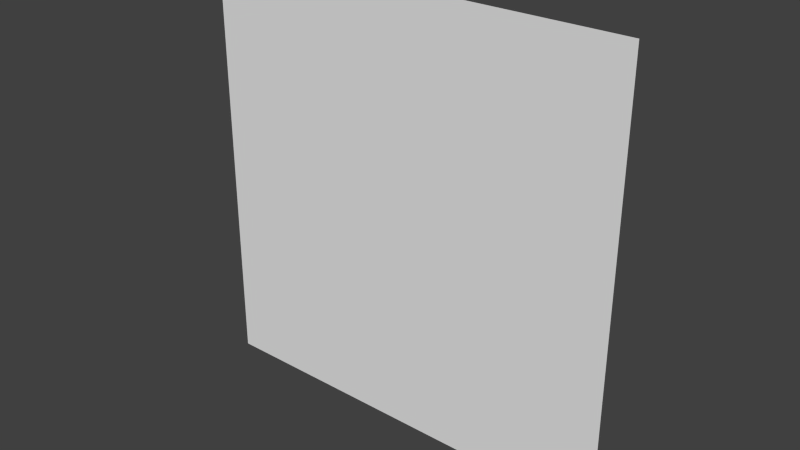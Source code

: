 # Source: rectangle.blend  (saved by Blender 2.69.0; exported with 4.5.12 LTS)
import bpy
from mathutils import Matrix  # noqa: F401  (used for matrix-valued properties, if any)

bpy.ops.wm.read_factory_settings(use_empty=True)
scene = bpy.context.scene
scene.name = 'Scene'

# ---- collections
col_collection_1 = bpy.data.collections.new('Collection 1'); scene.collection.children.link(col_collection_1)

# ---- materials (node trees are filled in below, after node groups)
mat_material = bpy.data.materials.new('Material')
mat_material.alpha_threshold = 0.0
mat_material.use_transparent_shadow = False
mat_material.roughness = 0.5
mat_material.line_color = (0.0, 0.0, 0.0, 1.0)

# ---- material node trees

# ---- world
world_world = bpy.data.worlds.new('World'); scene.world = world_world
world_world.color = (0.05088, 0.05088, 0.05088)
world_world.use_sun_shadow = False
world_world.sun_shadow_jitter_overblur = 0.0
world_world.cycles.sampling_method = 'MANUAL'
world_world.cycles.sample_map_resolution = 256

# ---- meshes
me_cube = bpy.data.meshes.new('Cube')
me_cube.from_pydata([(1.0, 5.96e-07, -1.0), (-1.0, 5.96e-07, -1.0), (1.0, -5.96e-07, 1.0), (-1.0, -5.96e-07, 1.0)], [], [(1, 0, 2, 3)])
_uv = me_cube.uv_layers.new(name='UVMap')
_uv.uv.foreach_set('vector', [0.0, 0.0, 1.0, 0.0, 1.0, 1.0, 0.0, 1.0])
me_cube.materials.append(mat_material)
me_cube.use_remesh_preserve_volume = False
me_cube.use_remesh_preserve_attributes = False
me_cube.use_mirror_vertex_groups = False
me_cube.update()

# ---- objects
ob_cube = bpy.data.objects.new('Cube', me_cube)

# ---- transforms, parenting, visibility, modifiers, constraints
ob_cube.location = (0.0, 0.0, 0.0)
ob_cube.lock_rotations_4d = False
ob_cube.empty_display_type = 'ARROWS'
ob_cube.lineart.crease_threshold = 0.0

# ---- collection membership
col_collection_1.objects.link(ob_cube)

# ---- scene / render settings (as saved in the file)
scene.frame_start = 1; scene.frame_end = 250; scene.frame_set(1)
scene.render.engine = 'BLENDER_EEVEE_NEXT'
scene.render.image_settings.compression = 90
scene.render.resolution_percentage = 50
scene.render.dither_intensity = 0.0
scene.cycles.use_denoising = False
scene.cycles.samples = 10
scene.cycles.sampling_pattern = 'TABULATED_SOBOL'
scene.cycles.light_sampling_threshold = 0.0
scene.cycles.use_adaptive_sampling = False
scene.cycles.use_light_tree = False
scene.cycles.blur_glossy = 0.0
scene.cycles.volume_bounces = 1
scene.cycles.pixel_filter_type = 'GAUSSIAN'
scene.cycles.sample_clamp_indirect = 0.0
scene.view_settings.view_transform = 'Standard'
bpy.context.view_layer.update()

# ---- added for rendering (the .blend has no active camera and no usable light): camera, sun
cam_auto = bpy.data.cameras.new('AutoCamera')
cam_auto.lens = 50.0
cam_auto.sensor_width = 36.0
cam_auto.clip_end = 1000.0
ob_auto_camera = bpy.data.objects.new('AutoCamera', cam_auto)
scene.collection.objects.link(ob_auto_camera)
ob_auto_camera.location = (2.61693, -3.14032, 2.09354)
ob_auto_camera.rotation_euler = (1.09748, -7.21219e-08, 0.694738)
scene.camera = ob_auto_camera
light_auto_sun = bpy.data.lights.new('AutoSun', 'SUN')
light_auto_sun.energy = 3.0
light_auto_sun.angle = 0.0523599
ob_auto_sun = bpy.data.objects.new('AutoSun', light_auto_sun)
scene.collection.objects.link(ob_auto_sun)
ob_auto_sun.rotation_euler = (0.872665, 0.174533, 0.523599)
bpy.context.view_layer.update()
